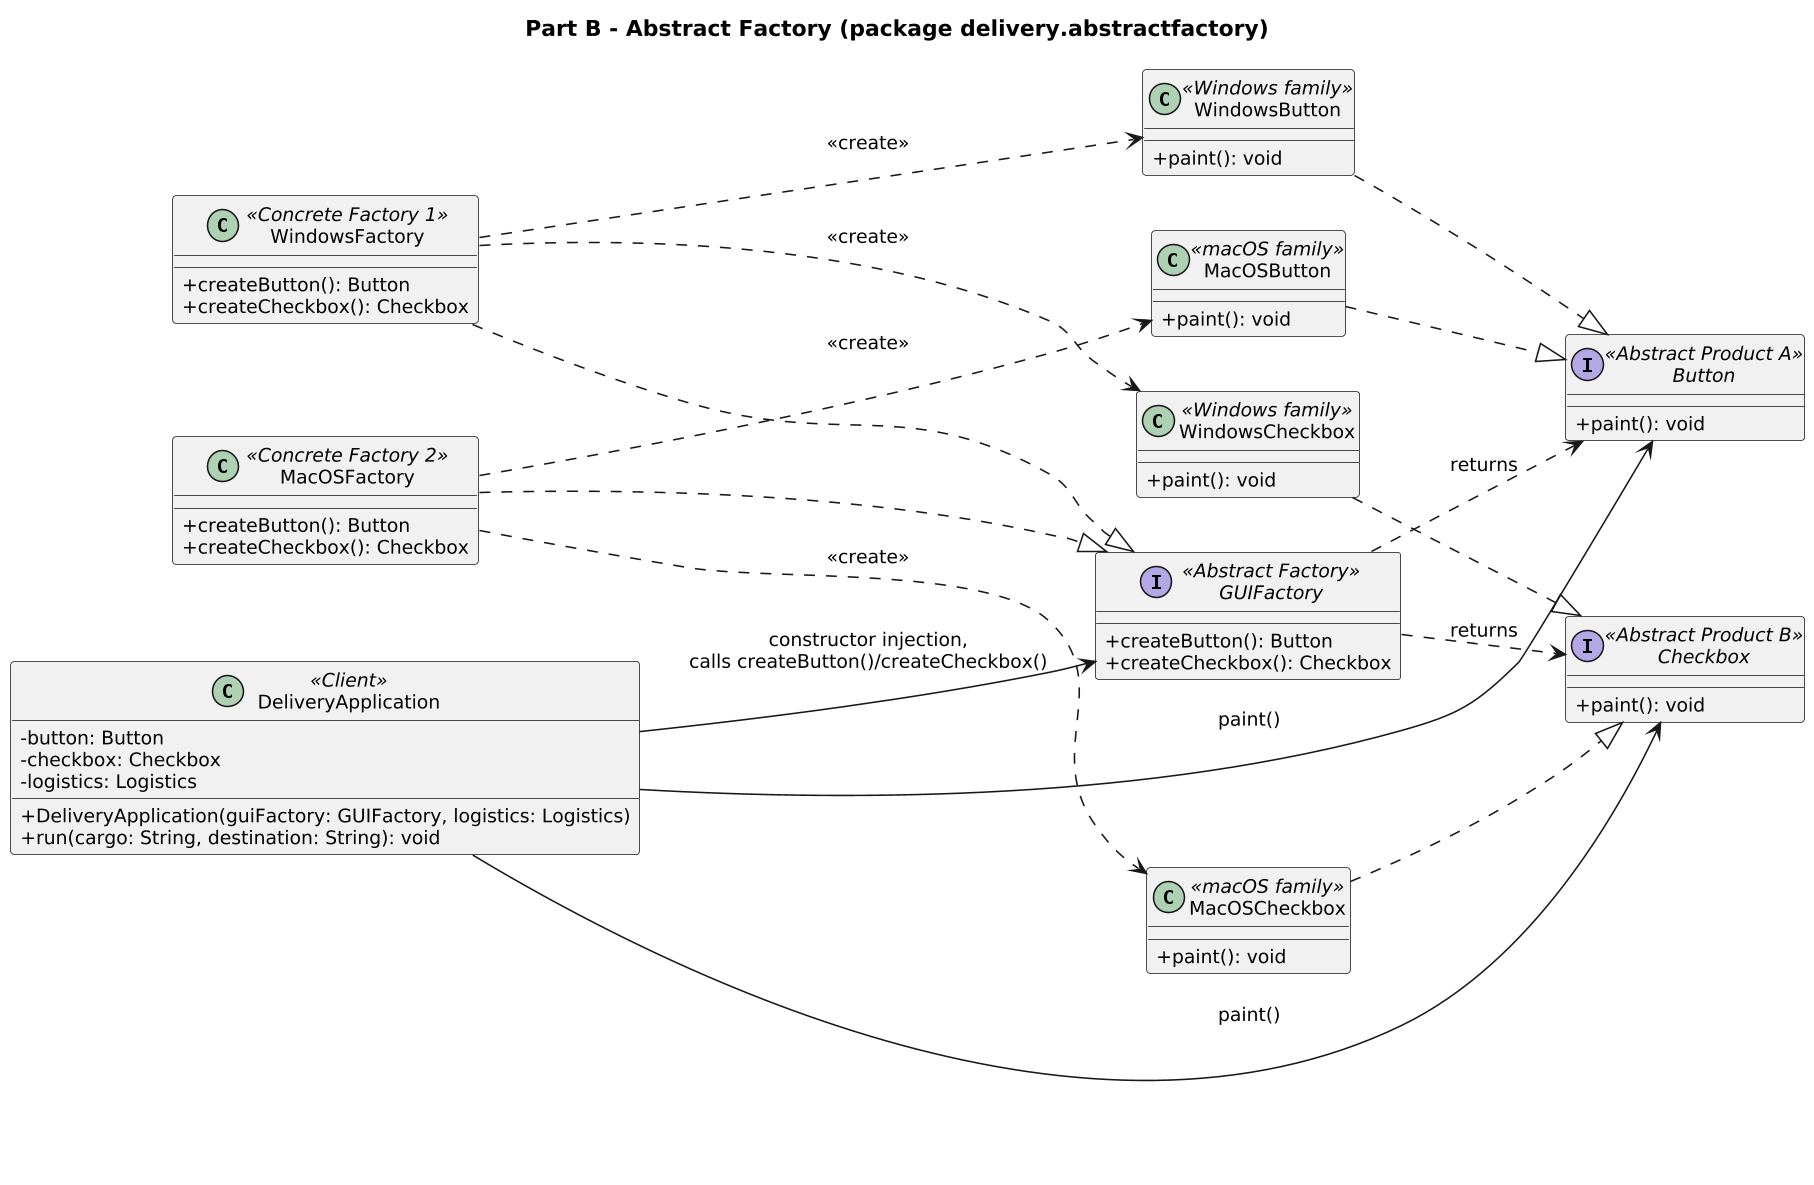

The diagram above was rendered by PlantUML. Its source (embedded in the PNG):
@startuml abstract-factory
skinparamlocked dpi 150
skinparam classAttributeIconSize 0
skinparam shadowing false
skinparam defaultFontSize 12
left to right direction
title Part B - Abstract Factory (package delivery.abstractfactory)

interface GUIFactory <<Abstract Factory>> {
  + createButton(): Button
  + createCheckbox(): Checkbox
}
class WindowsFactory <<Concrete Factory 1>> {
  + createButton(): Button
  + createCheckbox(): Checkbox
}
class MacOSFactory <<Concrete Factory 2>> {
  + createButton(): Button
  + createCheckbox(): Checkbox
}
interface Button <<Abstract Product A>> {
  + paint(): void
}
interface Checkbox <<Abstract Product B>> {
  + paint(): void
}
class WindowsButton <<Windows family>> {
  + paint(): void
}
class MacOSButton <<macOS family>> {
  + paint(): void
}
class WindowsCheckbox <<Windows family>> {
  + paint(): void
}
class MacOSCheckbox <<macOS family>> {
  + paint(): void
}
class DeliveryApplication <<Client>> {
  - button: Button
  - checkbox: Checkbox
  - logistics: Logistics
  + DeliveryApplication(guiFactory: GUIFactory, logistics: Logistics)
  + run(cargo: String, destination: String): void
}

WindowsFactory ..|> GUIFactory
MacOSFactory ..|> GUIFactory
WindowsButton ..|> Button
MacOSButton ..|> Button
WindowsCheckbox ..|> Checkbox
MacOSCheckbox ..|> Checkbox
WindowsFactory ..> WindowsButton : <<create>>
WindowsFactory ..> WindowsCheckbox : <<create>>
MacOSFactory ..> MacOSButton : <<create>>
MacOSFactory ..> MacOSCheckbox : <<create>>
GUIFactory ..> Button : returns
GUIFactory ..> Checkbox : returns
DeliveryApplication --> GUIFactory : constructor injection,\ncalls createButton()/createCheckbox()
DeliveryApplication --> Button : paint()
DeliveryApplication --> Checkbox : paint()
@enduml